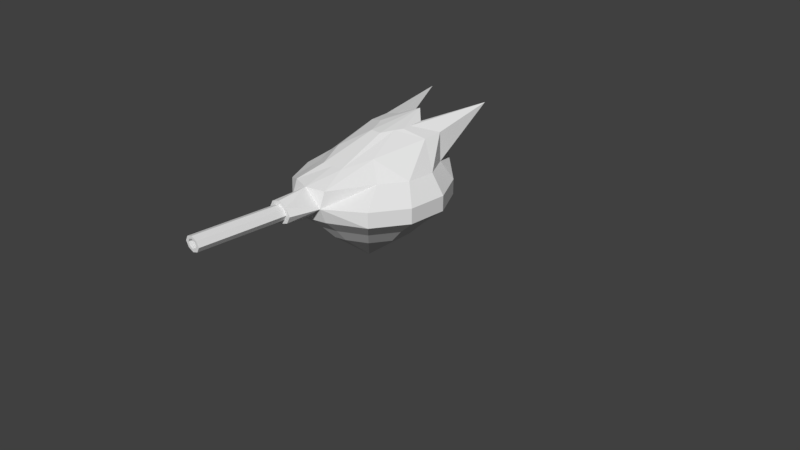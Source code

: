 # Source: Turret_Sniper.blend  (saved by Blender 2.79.0; exported with 4.5.12 LTS)
import bpy
from mathutils import Matrix  # noqa: F401  (used for matrix-valued properties, if any)

bpy.ops.wm.read_factory_settings(use_empty=True)
scene = bpy.context.scene
scene.name = 'Scene'

# ---- collections
col_collection_1 = bpy.data.collections.new('Collection 1'); scene.collection.children.link(col_collection_1)

# ---- world
world_world = bpy.data.worlds.new('World'); scene.world = world_world
world_world.color = (0.05088, 0.05088, 0.05088)
world_world.use_sun_shadow = False
world_world.sun_shadow_jitter_overblur = 0.0
world_world.cycles.sampling_method = 'MANUAL'

# ---- cameras
cam_camera = bpy.data.cameras.new('Camera')
cam_camera.clip_end = 100.0
cam_camera.lens = 35.0
cam_camera.sensor_width = 32.0
cam_camera.sensor_height = 18.0
cam_camera.ortho_scale = 7.314
cam_camera.dof.focus_distance = 0.0
cam_camera.dof.aperture_fstop = 128.0

# ---- meshes
me_circle = bpy.data.meshes.new('Circle')
me_circle.from_pydata([(-0.7071, 0.8338, -0.7871), (-0.9659, 0.8338, 0.1788), (-0.7071, 0.8338, 0.6271), (0.2588, 0.8338, 0.8859), (0.9659, 0.8338, 0.1788), (0.7071, 0.8338, -0.7871), (0.2588, 0.8338, -1.046), (-0.2588, 0.8338, -1.046), (-0.9659, 0.8338, -0.3388), (-0.2588, 0.8338, 0.8859), (0.7071, 0.8338, 0.6271), (0.9659, 0.8338, -0.3388), (-0.07443, 1.688, -0.7782), (-0.2033, 1.681, -0.7041), (-0.2083, 1.666, -0.5178), (0.07539, 1.634, -0.1435), (-0.7071, 1.034, 0.6271), (-0.2588, 1.034, 0.96), (0.2588, 1.034, 0.96), (0.7071, 1.034, 0.6271), (0.9659, 1.034, 0.1788), (0.2083, 1.666, -0.5178), (0.07443, 1.688, -0.7782), (0.2588, 1.034, -1.046), (-0.2588, 1.034, -1.046), (-0.7071, 1.034, -0.7871), (-0.9659, 1.034, -0.3388), (-0.9659, 1.034, 0.1788), (-0.2083, 1.656, -0.4066), (-0.1525, 1.648, -0.3102), (-0.07539, 1.634, -0.1435), (0.1525, 1.648, -0.3102), (0.2083, 1.656, -0.4066), (0.9659, 1.034, -0.3388), (0.7071, 1.034, -0.7871), (0.2033, 1.681, -0.7041), (-0.1916, 1.234, -1.196), (-0.5235, 1.234, -0.7355), (-0.7151, 1.234, -0.4037), (0.4692, 1.787, -1.585), (0.4807, 1.574, -0.5065), (0.3187, 1.456, 0.1891), (0.2588, 1.234, 0.8859), (-0.1576, 1.376, 0.5508), (-0.3187, 1.456, 0.1891), (0.7151, 1.234, -0.4037), (-0.4807, 1.574, -0.5065), (0.1916, 1.234, -1.196), (0.1556, 1.538, -0.7891), (0.4807, 1.596, -0.7632), (0.1576, 1.376, 0.5508), (-0.7151, 1.234, -0.02049), (-0.5235, 1.234, 0.3114), (-0.2588, 1.234, 0.8859), (-0.4807, 1.596, -0.7632), (0.5235, 1.234, 0.3114), (0.7151, 1.234, -0.02049), (-0.4692, 1.787, -1.585), (0.5235, 1.234, -0.7355), (-0.1556, 1.538, -0.7891), (-1.04e-07, 0.8883, 1.339), (4.54e-08, 1.758, -0.8918), (-1.038e-07, 1.179, 1.339), (0.1883, 1.034, 1.339), (-0.1883, 1.034, 1.339), (-1.038e-07, 1.234, 0.96), (-1.04e-07, 0.8338, 0.96), (-8.886e-08, 1.376, 0.5508), (-1.984e-08, 1.634, -0.1435), (-0.1294, 0.9338, 1.339), (0.1294, 0.9338, 1.339), (-0.1294, 1.134, 1.339), (0.1294, 1.134, 1.339), (0.1294, 1.134, 0.96), (0.1294, 0.9338, 0.96), (-0.1294, 1.134, 0.96), (-0.1294, 0.9338, 0.96), (-1.039e-07, 0.9363, 1.339), (-1.039e-07, 1.131, 1.339), (0.1263, 1.034, 1.339), (-0.1263, 1.034, 1.339), (-0.08677, 0.9668, 1.339), (0.08677, 0.9668, 1.339), (-0.08677, 1.101, 1.339), (0.08677, 1.101, 1.339), (-1.337e-07, 0.9363, 2.478), (-1.337e-07, 1.131, 2.478), (0.1263, 1.034, 2.478), (-0.1263, 1.034, 2.478), (-0.08677, 0.9668, 2.478), (0.08677, 0.9668, 2.478), (-0.08677, 1.101, 2.478), (0.08677, 1.101, 2.478), (-1.337e-07, 0.9759, 2.478), (-1.337e-07, 1.095, 2.478), (0.07679, 1.035, 2.478), (-0.07679, 1.035, 2.478), (-0.05277, 0.9945, 2.478), (0.05277, 0.9945, 2.478), (-0.05277, 1.076, 2.478), (0.05277, 1.076, 2.478), (-1.635e-07, 0.9759, 1.747), (-1.635e-07, 1.095, 1.747), (0.07679, 1.035, 1.747), (-0.07679, 1.035, 1.747), (-0.05277, 0.9945, 1.747), (0.05277, 0.9945, 1.747), (-0.05277, 1.076, 1.747), (0.05277, 1.076, 1.747), (-7.409e-08, 1.035, 1.747), (-0.5395, 0.6338, -0.6005), (-0.7369, 0.6338, 0.1364), (-0.5395, 0.6338, 0.4784), (0.1975, 0.6338, 0.6759), (0.7369, 0.6338, 0.1364), (0.5395, 0.6338, -0.6005), (0.1975, 0.6338, -0.798), (-0.1975, 0.6338, -0.798), (-0.7369, 0.6338, -0.2585), (-0.1975, 0.6338, 0.6759), (0.5395, 0.6338, 0.4784), (0.7369, 0.6338, -0.2585), (-8.915e-08, 0.6338, 0.7324), (-0.4021, 0.4338, -0.4476), (-0.5493, 0.4338, 0.1017), (-0.4021, 0.4338, 0.3566), (0.1472, 0.4338, 0.5038), (0.5493, 0.4338, 0.1017), (0.4021, 0.4338, -0.4476), (0.1472, 0.4338, -0.5948), (-0.1472, 0.4338, -0.5948), (-0.5493, 0.4338, -0.1927), (-0.1472, 0.4338, 0.5038), (0.4021, 0.4338, 0.3566), (0.5493, 0.4338, -0.1927), (-5.943e-08, 0.4338, 0.5459), (3.553e-15, 0.0, 0.0), (1.05e-07, 1.688, -0.7782), (2.24e-07, 1.234, -1.196), (1.943e-07, 1.538, -0.7891), (3.282e-07, 0.8338, -1.046), (3.282e-07, 1.034, -1.046), (2.536e-07, 0.6338, -0.798), (1.939e-07, 0.4338, -0.5948)], [], [(65, 75, 71, 62), (27, 51, 38, 26), (34, 58, 45, 33), (16, 17, 53, 52), (26, 38, 37, 25), (141, 24, 36, 138), (33, 45, 56, 20), (27, 16, 52, 51), (25, 37, 36, 24), (34, 23, 47, 58), (20, 56, 55, 19), (0, 8, 26, 25), (10, 19, 18, 3), (11, 5, 34, 33), (8, 1, 27, 26), (4, 20, 19, 10), (5, 6, 23, 34), (0, 25, 24, 7), (1, 2, 16, 27), (11, 33, 20, 4), (140, 7, 24, 141), (2, 9, 17, 16), (66, 3, 18, 74), (44, 43, 30, 29), (39, 35, 21, 49), (54, 14, 13, 57), (67, 50, 15, 68), (40, 32, 31, 41), (35, 39, 48), (139, 59, 12, 137), (50, 41, 31, 15), (48, 22, 35), (46, 44, 29, 28), (49, 21, 32, 40), (46, 28, 14, 54), (42, 55, 41, 50), (38, 54, 57, 37), (138, 36, 59, 139), (18, 19, 55, 42), (48, 58, 47), (65, 42, 50, 67), (39, 58, 48), (58, 39, 49, 45), (51, 46, 54, 38), (52, 53, 43, 44), (45, 49, 40, 56), (56, 40, 41, 55), (51, 52, 44, 46), (13, 61, 12), (28, 61, 14), (35, 61, 21), (29, 30, 61), (15, 31, 61), (14, 61, 13), (30, 68, 61), (35, 22, 61), (21, 61, 32), (22, 137, 61), (32, 61, 31), (28, 29, 61), (53, 65, 67, 43), (43, 67, 68, 30), (9, 66, 76, 17), (17, 76, 69, 64), (18, 73, 72, 63), (66, 74, 70, 60), (65, 53, 17, 75), (65, 73, 18, 42), (60, 70, 82, 77), (72, 73, 65, 62), (70, 74, 18, 63), (71, 75, 17, 64), (69, 76, 66, 60), (72, 62, 78, 84), (70, 63, 79, 82), (62, 71, 83, 78), (64, 69, 81, 80), (71, 64, 80, 83), (69, 60, 77, 81), (63, 72, 84, 79), (81, 77, 85, 89), (78, 83, 91, 86), (80, 81, 89, 88), (84, 78, 86, 92), (82, 79, 87, 90), (79, 84, 92, 87), (77, 82, 90, 85), (83, 80, 88, 91), (91, 88, 96, 99), (89, 85, 93, 97), (86, 91, 99, 94), (88, 89, 97, 96), (92, 86, 94, 100), (90, 87, 95, 98), (87, 92, 100, 95), (85, 90, 98, 93), (98, 95, 103, 106), (95, 100, 108, 103), (93, 98, 106, 101), (99, 96, 104, 107), (97, 93, 101, 105), (94, 99, 107, 102), (96, 97, 105, 104), (100, 94, 102, 108), (104, 105, 109), (108, 102, 109), (106, 103, 109), (103, 108, 109), (101, 106, 109), (107, 104, 109), (105, 101, 109), (102, 107, 109), (3, 113, 120, 10), (10, 120, 114, 4), (2, 1, 111, 112), (4, 114, 121, 11), (6, 5, 115, 116), (7, 117, 110, 0), (5, 11, 121, 115), (8, 0, 110, 118), (3, 66, 122, 113), (140, 6, 116, 142), (1, 8, 118, 111), (9, 2, 112, 119), (66, 9, 119, 122), (113, 126, 133, 120), (112, 111, 124, 125), (120, 133, 127, 114), (116, 115, 128, 129), (114, 127, 134, 121), (117, 130, 123, 110), (115, 121, 134, 128), (118, 110, 123, 131), (142, 116, 129, 143), (111, 118, 131, 124), (113, 122, 135, 126), (119, 112, 125, 132), (122, 119, 132, 135), (131, 123, 136), (130, 143, 129, 136), (124, 131, 136), (126, 135, 136), (132, 125, 136), (135, 132, 136), (126, 136, 133), (125, 124, 136), (133, 136, 127), (129, 128, 136), (127, 136, 134), (130, 136, 123), (128, 134, 136), (36, 37, 59), (37, 57, 59), (12, 59, 13), (13, 59, 57), (117, 142, 143, 130), (7, 140, 142, 117), (47, 138, 139, 48), (48, 139, 137, 22), (6, 140, 141, 23), (23, 141, 138, 47), (137, 12, 61), (68, 15, 61)])
_uv = me_circle.uv_layers.new(name='UVMap')
_uv.uv.foreach_set('vector', [0.651, 0.2038, 0.5975, 0.1625, 0.4934, 0.2522, 0.5259, 0.2937, 0.1768, 0.0168, 0.2258, 0.05713, 0.2962, 0.04565, 0.2721, 0.001288, 0.6348, 0.01691, 0.6346, 0.05765, 0.7056, 0.0482, 0.7307, 0.00415, 0.09859, 0.06209, 0.03159, 0.1254, 0.06704, 0.14, 0.1678, 0.09066, 0.2721, 0.001288, 0.2962, 0.04565, 0.367, 0.05598, 0.3676, 0.01524, 0.5009, 0.05316, 0.4522, 0.05286, 0.4645, 0.08977, 0.5005, 0.09, 0.7307, 0.00415, 0.7056, 0.0482, 0.7759, 0.06057, 0.8256, 0.02085, 0.1768, 0.0168, 0.09859, 0.06209, 0.1678, 0.09066, 0.2258, 0.05713, 0.3676, 0.01524, 0.367, 0.05598, 0.4645, 0.08977, 0.4522, 0.05286, 0.6348, 0.01691, 0.5495, 0.05346, 0.5365, 0.09022, 0.6346, 0.05765, 0.8256, 0.02085, 0.7759, 0.06057, 0.8331, 0.09481, 0.9029, 0.06711, 0.9174, 0.8813, 0.8917, 0.9254, 0.9075, 0.9423, 0.9412, 0.8882, 0.7244, 0.8245, 0.7032, 0.8175, 0.694, 0.8829, 0.7184, 0.8786, 0.7974, 0.7569, 0.8493, 0.7577, 0.8565, 0.7351, 0.7914, 0.7322, 0.8917, 0.9254, 0.8481, 0.9507, 0.8537, 0.9725, 0.9075, 0.9423, 0.7519, 0.7814, 0.7353, 0.7649, 0.7032, 0.8175, 0.7244, 0.8245, 0.8493, 0.7577, 0.8935, 0.7837, 0.9101, 0.7679, 0.8565, 0.7351, 0.9174, 0.8813, 0.9412, 0.8882, 0.9412, 0.8256, 0.9196, 0.8303, 0.8481, 0.9507, 0.798, 0.9526, 0.7935, 0.9741, 0.8537, 0.9725, 0.7974, 0.7569, 0.7914, 0.7322, 0.7353, 0.7649, 0.7519, 0.7814, 0.9086, 0.8061, 0.9196, 0.8303, 0.9412, 0.8256, 0.9294, 0.7948, 0.798, 0.9526, 0.7486, 0.931, 0.7328, 0.9497, 0.7935, 0.9741, 0.7245, 0.9101, 0.7184, 0.8786, 0.694, 0.8829, 0.7086, 0.8971, 0.1172, 0.753, 0.01736, 0.7954, 0.2141, 0.8169, 0.2577, 0.7971, 0.6018, 0.9564, 0.3628, 0.8887, 0.3129, 0.889, 0.3746, 0.9632, 0.3746, 0.7082, 0.3129, 0.7824, 0.3628, 0.7827, 0.6018, 0.715, 0.01725, 0.8357, 0.01736, 0.876, 0.2141, 0.8545, 0.2141, 0.8357, 0.3051, 0.9613, 0.2833, 0.8884, 0.2577, 0.8743, 0.1172, 0.9184, 0.1121, 0.3057, 0.02514, 0.4197, 0.1573, 0.3159, 0.175, 0.6737, 0.1604, 0.6512, 0.1345, 0.675, 0.1478, 0.6825, 0.01736, 0.876, 0.1172, 0.9184, 0.2577, 0.8743, 0.2141, 0.8545, 0.1573, 0.3159, 0.131, 0.2904, 0.1121, 0.3057, 0.3051, 0.7101, 0.1172, 0.753, 0.2577, 0.7971, 0.2833, 0.783, 0.3746, 0.9632, 0.3129, 0.889, 0.2833, 0.8884, 0.3051, 0.9613, 0.3051, 0.7101, 0.2833, 0.783, 0.3129, 0.7824, 0.3746, 0.7082, 0.6255, 0.4663, 0.4954, 0.4217, 0.4505, 0.4535, 0.5391, 0.4763, 0.3341, 0.6019, 0.2258, 0.5566, 0.02623, 0.5385, 0.2432, 0.6023, 0.292, 0.6782, 0.2942, 0.6592, 0.1604, 0.6512, 0.175, 0.6737, 0.9686, 0.1313, 0.9029, 0.06711, 0.8331, 0.09481, 0.9329, 0.1455, 0.1573, 0.3159, 0.2411, 0.3703, 0.291, 0.3168, 0.6424, 0.4996, 0.6255, 0.4663, 0.5391, 0.4763, 0.5394, 0.4962, 0.02514, 0.4197, 0.2411, 0.3703, 0.1573, 0.3159, 0.2411, 0.3703, 0.02514, 0.4197, 0.2245, 0.4149, 0.332, 0.3768, 0.4224, 0.5931, 0.2861, 0.5529, 0.2258, 0.5566, 0.3341, 0.6019, 0.4967, 0.5679, 0.6261, 0.5318, 0.5395, 0.5161, 0.4512, 0.533, 0.332, 0.3768, 0.2245, 0.4149, 0.2849, 0.4226, 0.4205, 0.3914, 0.4205, 0.3914, 0.2849, 0.4226, 0.4505, 0.4535, 0.4954, 0.4217, 0.4224, 0.5931, 0.4967, 0.5679, 0.4512, 0.533, 0.2861, 0.5529, 0.1153, 0.6585, 0.1312, 0.6943, 0.1345, 0.675, 0.2833, 0.783, 0.4157, 0.8357, 0.3129, 0.7824, 0.3628, 0.8887, 0.4157, 0.8357, 0.3129, 0.889, 0.2577, 0.7971, 0.2141, 0.8169, 0.4157, 0.8357, 0.2141, 0.8545, 0.2577, 0.8743, 0.4157, 0.8357, 0.3129, 0.7824, 0.4157, 0.8357, 0.3628, 0.7827, 0.2141, 0.8169, 0.2141, 0.8357, 0.4157, 0.8357, 0.1121, 0.3057, 0.131, 0.2904, 0.1274, 0.2708, 0.3129, 0.889, 0.4157, 0.8357, 0.2833, 0.8884, 0.131, 0.2904, 0.1442, 0.2837, 0.1274, 0.2708, 0.2833, 0.8884, 0.4157, 0.8357, 0.2577, 0.8743, 0.2833, 0.783, 0.2577, 0.7971, 0.4157, 0.8357, 0.6261, 0.5318, 0.6424, 0.4996, 0.5394, 0.4962, 0.5395, 0.5161, 0.01736, 0.7954, 0.01725, 0.8357, 0.2141, 0.8357, 0.2141, 0.8169, 0.7486, 0.931, 0.7245, 0.9101, 0.7279, 0.9302, 0.7328, 0.9497, 0.5362, 0.1197, 0.4603, 0.09918, 0.4241, 0.2171, 0.4641, 0.2263, 0.2308, 0.09566, 0.1635, 0.1284, 0.2523, 0.2333, 0.2853, 0.2122, 0.3852, 0.08527, 0.309, 0.08726, 0.3262, 0.2094, 0.3755, 0.2092, 0.03933, 0.1732, 0.06704, 0.14, 0.03159, 0.1254, 0.03546, 0.1493, 0.9599, 0.179, 0.9643, 0.1551, 0.9686, 0.1313, 0.9329, 0.1455, 0.3755, 0.2092, 0.3262, 0.2094, 0.3335, 0.2264, 0.3743, 0.224, 0.2523, 0.2333, 0.1635, 0.1284, 0.1043, 0.1608, 0.2137, 0.2692, 0.3262, 0.2094, 0.309, 0.08726, 0.2308, 0.09566, 0.2853, 0.2122, 0.4934, 0.2522, 0.5975, 0.1625, 0.5362, 0.1197, 0.4641, 0.2263, 0.4241, 0.2171, 0.4603, 0.09918, 0.3852, 0.08527, 0.3755, 0.2092, 0.2523, 0.2333, 0.2137, 0.2692, 0.2353, 0.2763, 0.2636, 0.2494, 0.3262, 0.2094, 0.2853, 0.2122, 0.296, 0.2331, 0.3335, 0.2264, 0.5259, 0.2937, 0.4934, 0.2522, 0.4797, 0.2665, 0.5035, 0.2974, 0.4641, 0.2263, 0.4241, 0.2171, 0.4143, 0.2327, 0.4502, 0.2452, 0.4934, 0.2522, 0.4641, 0.2263, 0.4502, 0.2452, 0.4797, 0.2665, 0.4241, 0.2171, 0.3755, 0.2092, 0.3743, 0.224, 0.4143, 0.2327, 0.2853, 0.2122, 0.2523, 0.2333, 0.2636, 0.2494, 0.296, 0.2331, 0.7845, 0.7106, 0.8252, 0.7108, 0.8231, 0.2738, 0.7894, 0.275, 0.6769, 0.7072, 0.7138, 0.7087, 0.7338, 0.2682, 0.6957, 0.2505, 0.7481, 0.7099, 0.7845, 0.7106, 0.7894, 0.275, 0.762, 0.2766, 0.9366, 0.708, 0.9775, 0.7058, 0.9489, 0.2471, 0.9119, 0.2655, 0.8657, 0.7103, 0.9, 0.7094, 0.8843, 0.2747, 0.8568, 0.2739, 0.9, 0.7094, 0.9366, 0.708, 0.9119, 0.2655, 0.8843, 0.2747, 0.8252, 0.7108, 0.8657, 0.7103, 0.8568, 0.2739, 0.8231, 0.2738, 0.7138, 0.7087, 0.7481, 0.7099, 0.762, 0.2766, 0.7338, 0.2682, 0.7338, 0.2682, 0.762, 0.2766, 0.764, 0.252, 0.7355, 0.2486, 0.7894, 0.275, 0.8231, 0.2738, 0.8229, 0.2572, 0.7929, 0.2546, 0.6957, 0.2505, 0.7338, 0.2682, 0.7355, 0.2486, 0.7089, 0.2366, 0.762, 0.2766, 0.7894, 0.275, 0.7929, 0.2546, 0.764, 0.252, 0.9119, 0.2655, 0.9489, 0.2471, 0.9355, 0.2338, 0.9097, 0.2462, 0.8568, 0.2739, 0.8843, 0.2747, 0.8815, 0.2503, 0.8527, 0.2537, 0.8843, 0.2747, 0.9119, 0.2655, 0.9097, 0.2462, 0.8815, 0.2503, 0.8231, 0.2738, 0.8568, 0.2739, 0.8527, 0.2537, 0.8229, 0.2572, 0.7347, 0.1712, 0.7348, 0.1748, 0.7817, 0.1728, 0.7812, 0.1702, 0.7348, 0.1748, 0.735, 0.1787, 0.7838, 0.1756, 0.7817, 0.1728, 0.7347, 0.167, 0.7347, 0.1712, 0.7812, 0.1702, 0.7812, 0.1673, 0.7352, 0.1552, 0.735, 0.1588, 0.7816, 0.1617, 0.7837, 0.1589, 0.7348, 0.1627, 0.7347, 0.167, 0.7812, 0.1673, 0.7812, 0.1644, 0.7355, 0.151, 0.7352, 0.1552, 0.7837, 0.1589, 0.7898, 0.1548, 0.735, 0.1588, 0.7348, 0.1627, 0.7812, 0.1644, 0.7816, 0.1617, 0.735, 0.1787, 0.7352, 0.1831, 0.7896, 0.1793, 0.7838, 0.1756, 0.7816, 0.1617, 0.7812, 0.1644, 0.7903, 0.1672, 0.7838, 0.1756, 0.7896, 0.1793, 0.7903, 0.1672, 0.7812, 0.1702, 0.7817, 0.1728, 0.7903, 0.1672, 0.7817, 0.1728, 0.7838, 0.1756, 0.7903, 0.1672, 0.7812, 0.1673, 0.7812, 0.1702, 0.7903, 0.1672, 0.7837, 0.1589, 0.7816, 0.1617, 0.7903, 0.1672, 0.7812, 0.1644, 0.7812, 0.1673, 0.7903, 0.1672, 0.7898, 0.1548, 0.7837, 0.1589, 0.7903, 0.1672, 0.7184, 0.8786, 0.7491, 0.8729, 0.7511, 0.8354, 0.7244, 0.8245, 0.7244, 0.8245, 0.7511, 0.8354, 0.7705, 0.8045, 0.7519, 0.7814, 0.798, 0.9526, 0.8481, 0.9507, 0.838, 0.9235, 0.802, 0.9245, 0.7519, 0.7814, 0.7705, 0.8045, 0.8024, 0.7869, 0.7974, 0.7569, 0.8935, 0.7837, 0.8493, 0.7577, 0.839, 0.7872, 0.8708, 0.8057, 0.9196, 0.8303, 0.8888, 0.8381, 0.8876, 0.8747, 0.9174, 0.8813, 0.8493, 0.7577, 0.7974, 0.7569, 0.8024, 0.7869, 0.839, 0.7872, 0.8917, 0.9254, 0.9174, 0.8813, 0.8876, 0.8747, 0.8691, 0.9057, 0.7184, 0.8786, 0.7245, 0.9101, 0.7542, 0.8929, 0.7491, 0.8729, 0.9086, 0.8061, 0.8935, 0.7837, 0.8708, 0.8057, 0.8804, 0.8216, 0.8481, 0.9507, 0.8917, 0.9254, 0.8691, 0.9057, 0.838, 0.9235, 0.7486, 0.931, 0.798, 0.9526, 0.802, 0.9245, 0.7689, 0.9074, 0.7245, 0.9101, 0.7486, 0.931, 0.7689, 0.9074, 0.7542, 0.8929, 0.7491, 0.8729, 0.7731, 0.8678, 0.7735, 0.8436, 0.7511, 0.8354, 0.802, 0.9245, 0.838, 0.9235, 0.8302, 0.9011, 0.8063, 0.9012, 0.7511, 0.8354, 0.7735, 0.8436, 0.7859, 0.823, 0.7705, 0.8045, 0.8708, 0.8057, 0.839, 0.7872, 0.8311, 0.8111, 0.8523, 0.8232, 0.7705, 0.8045, 0.7859, 0.823, 0.8069, 0.8111, 0.8024, 0.7869, 0.8888, 0.8381, 0.8643, 0.8446, 0.8635, 0.8689, 0.8876, 0.8747, 0.839, 0.7872, 0.8024, 0.7869, 0.8069, 0.8111, 0.8311, 0.8111, 0.8691, 0.9057, 0.8876, 0.8747, 0.8635, 0.8689, 0.851, 0.8894, 0.8804, 0.8216, 0.8708, 0.8057, 0.8523, 0.8232, 0.8585, 0.8338, 0.838, 0.9235, 0.8691, 0.9057, 0.851, 0.8894, 0.8302, 0.9011, 0.7491, 0.8729, 0.7542, 0.8929, 0.7763, 0.8803, 0.7731, 0.8678, 0.7689, 0.9074, 0.802, 0.9245, 0.8063, 0.9012, 0.7854, 0.8893, 0.7542, 0.8929, 0.7689, 0.9074, 0.7854, 0.8893, 0.7763, 0.8803, 0.851, 0.8894, 0.8635, 0.8689, 0.8164, 0.8575, 0.8643, 0.8446, 0.8585, 0.8338, 0.8523, 0.8232, 0.8164, 0.8575, 0.8302, 0.9011, 0.851, 0.8894, 0.8164, 0.8575, 0.7731, 0.8678, 0.7763, 0.8803, 0.8164, 0.8575, 0.7854, 0.8893, 0.8063, 0.9012, 0.8164, 0.8575, 0.7763, 0.8803, 0.7854, 0.8893, 0.8164, 0.8575, 0.7731, 0.8678, 0.8164, 0.8575, 0.7735, 0.8436, 0.8063, 0.9012, 0.8302, 0.9011, 0.8164, 0.8575, 0.7735, 0.8436, 0.8164, 0.8575, 0.7859, 0.823, 0.8523, 0.8232, 0.8311, 0.8111, 0.8164, 0.8575, 0.7859, 0.823, 0.8164, 0.8575, 0.8069, 0.8111, 0.8643, 0.8446, 0.8164, 0.8575, 0.8635, 0.8689, 0.8311, 0.8111, 0.8069, 0.8111, 0.8164, 0.8575, 0.2942, 0.6592, 0.2432, 0.6023, 0.1604, 0.6512, 0.2432, 0.6023, 0.02623, 0.5385, 0.1604, 0.6512, 0.1345, 0.675, 0.1604, 0.6512, 0.1153, 0.6585, 0.1153, 0.6585, 0.1604, 0.6512, 0.02623, 0.5385, 0.8888, 0.8381, 0.8804, 0.8216, 0.8585, 0.8338, 0.8643, 0.8446, 0.9196, 0.8303, 0.9086, 0.8061, 0.8804, 0.8216, 0.8888, 0.8381, 0.291, 0.3168, 0.2885, 0.2977, 0.1715, 0.2944, 0.1573, 0.3159, 0.1573, 0.3159, 0.1715, 0.2944, 0.1442, 0.2837, 0.131, 0.2904, 0.8935, 0.7837, 0.9086, 0.8061, 0.9294, 0.7948, 0.9101, 0.7679, 0.5495, 0.05346, 0.5009, 0.05316, 0.5005, 0.09, 0.5365, 0.09022, 0.1478, 0.6825, 0.1345, 0.675, 0.1312, 0.6943, 0.2141, 0.8357, 0.2141, 0.8545, 0.4157, 0.8357])
me_circle.use_remesh_preserve_volume = False
me_circle.use_remesh_preserve_attributes = False
me_circle.use_mirror_vertex_groups = False
me_circle.update()

# ---- objects
ob_circle = bpy.data.objects.new('Circle', me_circle)
ob_camera = bpy.data.objects.new('Camera', cam_camera)

# ---- transforms, parenting, visibility, modifiers, constraints
ob_circle.location = (1.449e-08, 0.0, 0.0)
ob_circle.rotation_euler = (1.571, 0.0, 0.0)
ob_circle.lineart.crease_threshold = 0.0
ob_camera.location = (7.481, -6.508, 5.344)
ob_camera.rotation_euler = (1.109, 0.0, 0.8149)
ob_camera.lock_rotations_4d = False
ob_camera.empty_display_type = 'ARROWS'
ob_camera.color = (0.0, 0.0, 0.0, 0.0)
ob_camera.hide_viewport = True
ob_camera.display_type = 'WIRE'
ob_camera.lineart.crease_threshold = 0.0

# ---- collection membership
col_collection_1.objects.link(ob_circle)
col_collection_1.objects.link(ob_camera)

# ---- scene / render settings (as saved in the file)
scene.camera = ob_camera
scene.frame_start = 1; scene.frame_end = 250; scene.frame_set(1)
scene.render.engine = 'BLENDER_EEVEE_NEXT'
scene.render.resolution_percentage = 50
scene.render.dither_intensity = 0.0
scene.cycles.use_denoising = False
scene.cycles.samples = 128
scene.cycles.sampling_pattern = 'TABULATED_SOBOL'
scene.cycles.use_adaptive_sampling = False
scene.cycles.use_light_tree = False
scene.cycles.blur_glossy = 0.0
scene.cycles.sample_clamp_indirect = 0.0
scene.view_settings.view_transform = 'Standard'
bpy.context.view_layer.update()

# ---- added for rendering (the .blend has no usable light): sun
light_auto_sun = bpy.data.lights.new('AutoSun', 'SUN')
light_auto_sun.energy = 3.0
light_auto_sun.angle = 0.0523599
ob_auto_sun = bpy.data.objects.new('AutoSun', light_auto_sun)
scene.collection.objects.link(ob_auto_sun)
ob_auto_sun.rotation_euler = (0.872665, 0.174533, 0.523599)
bpy.context.view_layer.update()
